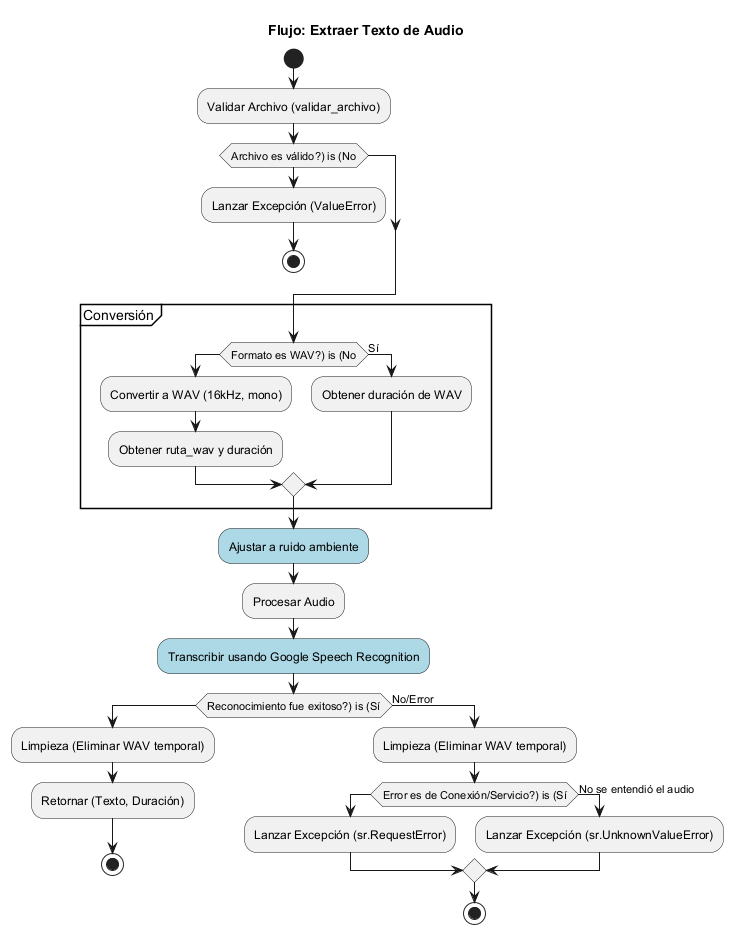

The diagram above was rendered by PlantUML. Its source (embedded in the PNG):
@startuml inline_umlgraph_2.png
title Flujo: Extraer Texto de Audio

start

:Validar Archivo (validar_archivo);

if (Archivo es válido?) is (No)
  :Lanzar Excepción (ValueError);
  stop
endif

partition Conversión {
  if (Formato es WAV?) is (No)
    :Convertir a WAV (16kHz, mono);
    :Obtener ruta_wav y duración;
  else (Sí)
    :Obtener duración de WAV;
  endif
}

#LightBlue:Ajustar a ruido ambiente;
:Procesar Audio;
#LightBlue:Transcribir usando Google Speech Recognition;

if (Reconocimiento fue exitoso?) is (Sí)
  :Limpieza (Eliminar WAV temporal);
  :Retornar (Texto, Duración);
  stop
else (No/Error)
  :Limpieza (Eliminar WAV temporal);
  if (Error es de Conexión/Servicio?) is (Sí)
    :Lanzar Excepción (sr.RequestError);
  else (No se entendió el audio)
    :Lanzar Excepción (sr.UnknownValueError);
  endif
  stop
endif
@enduml